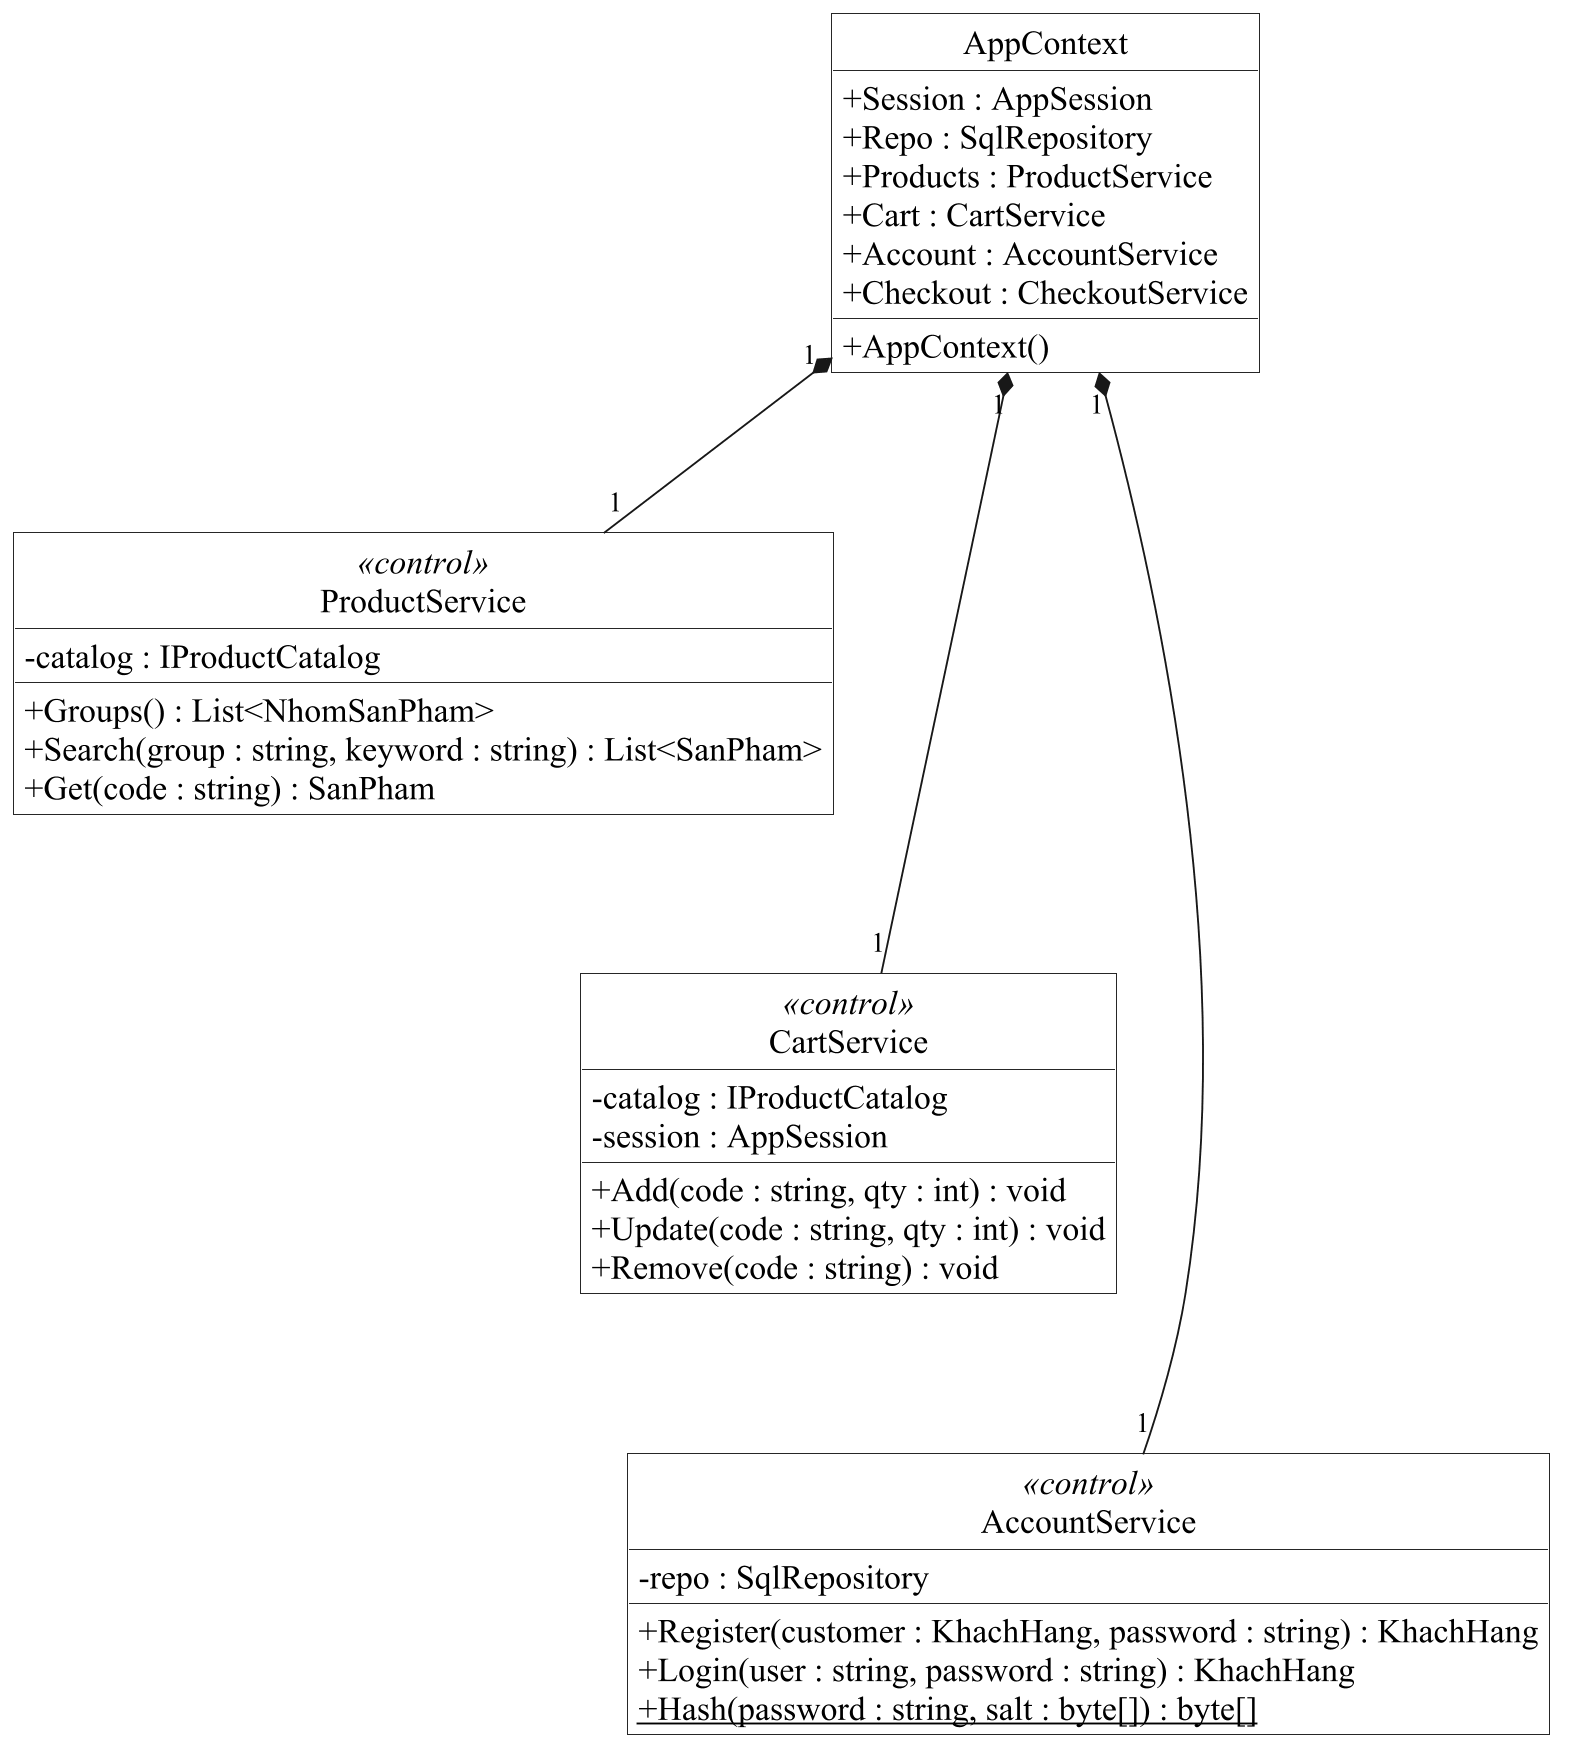

The diagram above was rendered by PlantUML. Its source (embedded in the PNG):
@startuml
skinparam backgroundColor white
skinparam monochrome true
skinparam shadowing false
skinparam defaultFontName Times New Roman
skinparam defaultFontSize 18
skinparam dpi 180
skinparam classAttributeIconSize 0
skinparam roundcorner 0
skinparam packageStyle rectangle
skinparam classBackgroundColor white
skinparam usecaseBackgroundColor white
skinparam nodesep 75
skinparam ranksep 85
skinparam ArrowFontSize 15
skinparam sequenceMessageAlign center
skinparam responseMessageBelowArrow true
hide circle
hide empty members

top to bottom direction
class AppContext {
+Session : AppSession
+Repo : SqlRepository
+Products : ProductService
+Cart : CartService
+Account : AccountService
+Checkout : CheckoutService
+AppContext()
}
class ProductService <<control>> {
-catalog : IProductCatalog
+Groups() : List<NhomSanPham>
+Search(group : string, keyword : string) : List<SanPham>
+Get(code : string) : SanPham
}
class CartService <<control>> {
-catalog : IProductCatalog
-session : AppSession
+Add(code : string, qty : int) : void
+Update(code : string, qty : int) : void
+Remove(code : string) : void
}
class AccountService <<control>> {
-repo : SqlRepository
+Register(customer : KhachHang, password : string) : KhachHang
+Login(user : string, password : string) : KhachHang
+{static} Hash(password : string, salt : byte[]) : byte[]
}


AppContext "1" *-- "1" ProductService
AppContext "1" *-- "1" CartService
AppContext "1" *-- "1" AccountService


ProductService -[hidden]down-> CartService
CartService -[hidden]down-> AccountService

@enduml